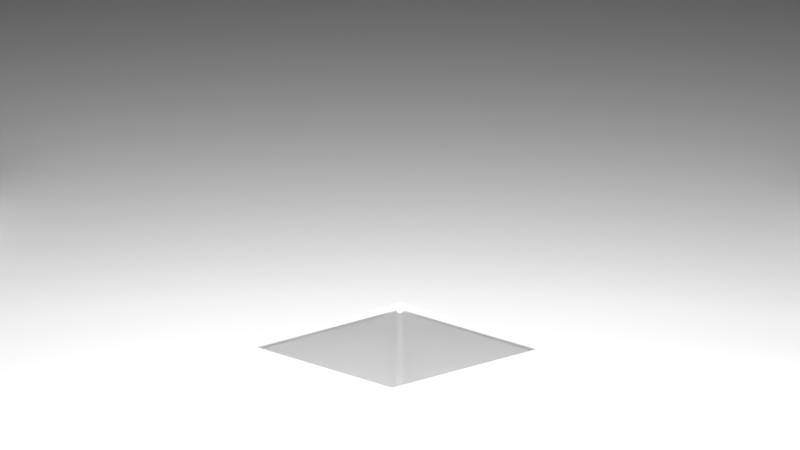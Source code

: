 # Source: abstract_cube.blend  (saved by Blender 4.4.32; exported with 4.5.12 LTS)
import bpy
from mathutils import Matrix  # noqa: F401  (used for matrix-valued properties, if any)

bpy.ops.wm.read_factory_settings(use_empty=True)
scene = bpy.context.scene
scene.name = 'Scene'

# ---- collections
col_collection = bpy.data.collections.new('Collection'); scene.collection.children.link(col_collection)

# ---- materials (node trees are filled in below, after node groups)
mat_material = bpy.data.materials.new('Material')
mat_material.alpha_threshold = 0.0
mat_material.roughness = 0.5
mat_material.line_color = (0.0, 0.0, 0.0, 1.0)
mat_x = bpy.data.materials.new('材质')

# ---- material node trees
mat_material.use_nodes = True; mat_material.node_tree.nodes.clear()
_N = mat_material.node_tree.nodes; _L = mat_material.node_tree.links
n0 = _N.new('ShaderNodeOutputMaterial'); n0.name = 'Material Output'; n0.location = (300, 300)
n1 = _N.new('ShaderNodeMixShader'); n1.name = '混合着色器'; n1.location = (52, 278)
n2 = _N.new('ShaderNodeAddShader'); n2.name = '相加着色器'; n2.location = (-208, 264)
n3 = _N.new('ShaderNodeAddShader'); n3.name = '相加着色器.001'; n3.location = (-461, 313)
n4 = _N.new('ShaderNodeBsdfGlass'); n4.name = '玻璃 BSDF.002'; n4.location = (-199, 98)
n4.distribution = 'BECKMANN'
n4.inputs[1].default_value = 0.2
n5 = _N.new('ShaderNodeBsdfRefraction'); n5.name = '折射 BSDF'; n5.location = (-808, 355)
n5.inputs[0].default_value = (1.0, 0.0, 0.0, 1.0)
n5.inputs[2].default_value = 1.2
n6 = _N.new('ShaderNodeBsdfRefraction'); n6.name = '折射 BSDF.001'; n6.location = (-807, 142)
n6.inputs[0].default_value = (0.0, 1.0, 0.0, 1.0)
n6.inputs[2].default_value = 1.5
n7 = _N.new('ShaderNodeBsdfRefraction'); n7.name = '折射 BSDF.002'; n7.location = (-454, 112)
n7.inputs[0].default_value = (0.0, 0.0, 1.0, 1.0)
n7.inputs[2].default_value = 1.8
n8 = _N.new('ShaderNodeValToRGB'); n8.name = '颜色渐变'; n8.location = (-1306, 280)
while len(n8.color_ramp.elements) > 1: n8.color_ramp.elements.remove(n8.color_ramp.elements[-1])
n8.color_ramp.elements[0].position = 0.2; n8.color_ramp.elements[0].color = (0.0, 0.0, 0.0, 1.0)
_e = n8.color_ramp.elements.new(1.0); _e.color = (1.0, 1.0, 1.0, 1.0)
n9 = _N.new('ShaderNodeLayerWeight'); n9.name = '层权重'; n9.location = (-446, 557)
n10 = _N.new('ShaderNodeLightPath'); n10.name = '光程'; n10.location = (-830, 728)
_L.new(n1.outputs[0], n0.inputs[0])
_L.new(n2.outputs[0], n1.inputs[1])
_L.new(n3.outputs[0], n2.inputs[0])
_L.new(n4.outputs[0], n1.inputs[2])
_L.new(n5.outputs[0], n3.inputs[0])
_L.new(n6.outputs[0], n3.inputs[1])
_L.new(n7.outputs[0], n2.inputs[1])
_L.new(n8.outputs[0], n5.inputs[1])
_L.new(n8.outputs[0], n6.inputs[1])
_L.new(n8.outputs[0], n7.inputs[1])
_L.new(n9.outputs[0], n1.inputs[0])
_L.new(n10.outputs[3], n9.inputs[0])
n0.is_active_output = True
mat_x.use_nodes = True; mat_x.node_tree.nodes.clear()
_N = mat_x.node_tree.nodes; _L = mat_x.node_tree.links
n0 = _N.new('ShaderNodeBsdfPrincipled'); n0.name = '原理化 BSDF'; n0.location = (10, 300)
n0.inputs[1].default_value = 1.0
n1 = _N.new('ShaderNodeOutputMaterial'); n1.name = '材质输出'; n1.location = (300, 300)
_L.new(n0.outputs[0], n1.inputs[0])
n1.is_active_output = True

# ---- world
world_world = bpy.data.worlds.new('World'); scene.world = world_world
world_world.use_nodes = True; world_world.node_tree.nodes.clear()
_N = world_world.node_tree.nodes; _L = world_world.node_tree.links
n0 = _N.new('ShaderNodeOutputWorld'); n0.name = 'World Output'; n0.location = (300, 300)
n1 = _N.new('ShaderNodeBackground'); n1.name = 'Background'; n1.location = (10, 300)
n1.inputs[0].default_value = (0.0, 0.0, 0.0, 1.0)
_L.new(n1.outputs[0], n0.inputs[0])
n0.is_active_output = True
world_world.color = (0.05088, 0.05088, 0.05088)
world_world.sun_shadow_jitter_overblur = 0.0

# ---- cameras
cam_camera = bpy.data.cameras.new('Camera')
cam_camera.type = 'ORTHO'
cam_camera.clip_end = 100.0
cam_camera.ortho_scale = 8.014

# ---- lights
light_light = bpy.data.lights.new('Light', 'AREA')
light_light.energy = 5000.0
light_light.shadow_soft_size = 0.1
light_light.shape = 'DISK'
light_light.size = 20.0
light_light.size_y = 0.1

# ---- meshes
me_cube_001 = bpy.data.meshes.new('Cube.001')
me_cube_001.from_pydata([(1.0, 1.0, 1.0), (1.0, 1.0, -1.0), (1.0, -1.0, 1.0), (1.0, -1.0, -1.0), (-1.0, 1.0, 1.0), (-1.0, 1.0, -1.0), (-1.0, -1.0, 1.0), (-1.0, -1.0, -1.0)], [], [(0, 4, 6, 2), (3, 2, 6, 7), (7, 6, 4, 5), (5, 1, 3, 7), (1, 0, 2, 3), (5, 4, 0, 1)])
me_cube_001.polygons.foreach_set('use_smooth', [True] * 6)
_uv = me_cube_001.uv_layers.new(name='UVMap')
_uv.uv.foreach_set('vector', [0.625, 0.5, 0.875, 0.5, 0.875, 0.75, 0.625, 0.75, 0.375, 0.75, 0.625, 0.75, 0.625, 1.0, 0.375, 1.0, 0.375, 0.0, 0.625, 0.0, 0.625, 0.25, 0.375, 0.25, 0.125, 0.5, 0.375, 0.5, 0.375, 0.75, 0.125, 0.75, 0.375, 0.5, 0.625, 0.5, 0.625, 0.75, 0.375, 0.75, 0.375, 0.25, 0.625, 0.25, 0.625, 0.5, 0.375, 0.5])
me_cube_001.materials.append(mat_material)
me_cube_001.use_mirror_vertex_groups = False
me_cube_001.update()
me_cube_002 = bpy.data.meshes.new('Cube.002')
me_cube_002.from_pydata([(1.0, 1.0, 1.0), (1.0, 1.0, -1.0), (1.0, -1.0, 1.0), (1.0, -1.0, -1.0), (-1.0, 1.0, 1.0), (-1.0, 1.0, -1.0), (-1.0, -1.0, 1.0), (-1.0, -1.0, -1.0)], [], [(0, 4, 6, 2), (3, 2, 6, 7), (7, 6, 4, 5), (5, 1, 3, 7), (1, 0, 2, 3), (5, 4, 0, 1)])
me_cube_002.polygons.foreach_set('use_smooth', [True] * 6)
_uv = me_cube_002.uv_layers.new(name='UVMap')
_uv.uv.foreach_set('vector', [0.625, 0.5, 0.875, 0.5, 0.875, 0.75, 0.625, 0.75, 0.375, 0.75, 0.625, 0.75, 0.625, 1.0, 0.375, 1.0, 0.375, 0.0, 0.625, 0.0, 0.625, 0.25, 0.375, 0.25, 0.125, 0.5, 0.375, 0.5, 0.375, 0.75, 0.125, 0.75, 0.375, 0.5, 0.625, 0.5, 0.625, 0.75, 0.375, 0.75, 0.375, 0.25, 0.625, 0.25, 0.625, 0.5, 0.375, 0.5])
me_cube_002.materials.append(mat_material)
me_cube_002.use_mirror_vertex_groups = False
me_cube_002.update()
me_cube_003 = bpy.data.meshes.new('Cube.003')
me_cube_003.from_pydata([(1.0, 1.0, 1.0), (1.0, 1.0, -1.0), (1.0, -1.0, 1.0), (1.0, -1.0, -1.0), (-1.0, 1.0, 1.0), (-1.0, 1.0, -1.0), (-1.0, -1.0, 1.0), (-1.0, -1.0, -1.0)], [], [(0, 4, 6, 2), (3, 2, 6, 7), (7, 6, 4, 5), (5, 1, 3, 7), (1, 0, 2, 3), (5, 4, 0, 1)])
me_cube_003.polygons.foreach_set('use_smooth', [True] * 6)
_uv = me_cube_003.uv_layers.new(name='UVMap')
_uv.uv.foreach_set('vector', [0.625, 0.5, 0.875, 0.5, 0.875, 0.75, 0.625, 0.75, 0.375, 0.75, 0.625, 0.75, 0.625, 1.0, 0.375, 1.0, 0.375, 0.0, 0.625, 0.0, 0.625, 0.25, 0.375, 0.25, 0.125, 0.5, 0.375, 0.5, 0.375, 0.75, 0.125, 0.75, 0.375, 0.5, 0.625, 0.5, 0.625, 0.75, 0.375, 0.75, 0.375, 0.25, 0.625, 0.25, 0.625, 0.5, 0.375, 0.5])
me_cube_003.materials.append(mat_material)
me_cube_003.use_mirror_vertex_groups = False
me_cube_003.update()
me_cube_004 = bpy.data.meshes.new('Cube.004')
me_cube_004.from_pydata([(1.0, 1.0, 1.0), (1.0, 1.0, -1.0), (1.0, -1.0, 1.0), (1.0, -1.0, -1.0), (-1.0, 1.0, 1.0), (-1.0, 1.0, -1.0), (-1.0, -1.0, 1.0), (-1.0, -1.0, -1.0)], [], [(0, 4, 6, 2), (3, 2, 6, 7), (7, 6, 4, 5), (5, 1, 3, 7), (1, 0, 2, 3), (5, 4, 0, 1)])
me_cube_004.polygons.foreach_set('use_smooth', [True] * 6)
_uv = me_cube_004.uv_layers.new(name='UVMap')
_uv.uv.foreach_set('vector', [0.625, 0.5, 0.875, 0.5, 0.875, 0.75, 0.625, 0.75, 0.375, 0.75, 0.625, 0.75, 0.625, 1.0, 0.375, 1.0, 0.375, 0.0, 0.625, 0.0, 0.625, 0.25, 0.375, 0.25, 0.125, 0.5, 0.375, 0.5, 0.375, 0.75, 0.125, 0.75, 0.375, 0.5, 0.625, 0.5, 0.625, 0.75, 0.375, 0.75, 0.375, 0.25, 0.625, 0.25, 0.625, 0.5, 0.375, 0.5])
me_cube_004.materials.append(mat_material)
me_cube_004.use_mirror_vertex_groups = False
me_cube_004.update()
me_x = bpy.data.meshes.new('平面')
me_x.from_pydata([(0.06667, 0.06667, 0.0), (-1.0, -1.0, 0.0), (1.0, -1.0, 0.0), (0.06667, 0.06667, -0.1333), (-1.0, 1.0, 0.0), (0.06667, -0.06667, 0.0), (1.0, 1.0, 0.0), (0.06667, -0.06667, -0.1333), (-0.06667, 0.06667, 0.0), (-1.0, -1.0, -0.6667), (1.0, -1.0, -0.6667), (-0.06667, 0.06667, -0.1333), (-0.06667, -0.06667, 0.0), (-1.0, 1.0, -0.6667), (1.0, 1.0, -0.6667), (-0.06667, -0.06667, -0.1333)], [], [(0, 6, 4, 1, 2, 5, 12, 8), (0, 5, 2, 6), (9, 13, 14, 10), (6, 14, 13, 4), (1, 9, 10, 2), (2, 10, 14, 6), (4, 13, 9, 1), (12, 5, 7, 15), (15, 11, 8, 12), (11, 15, 7, 3), (5, 0, 3, 7), (11, 3, 0, 8)])
me_x.polygons.foreach_set('use_smooth', [True] * 12)
_uv = me_x.uv_layers.new(name='UV贴图')
_uv.uv.foreach_set('vector', [0.5333, 0.5333, 1.0, 1.0, 0.0, 1.0, 0.0, 0.0, 1.0, 0.0, 0.5333, 0.4667, 0.4667, 0.4667, 0.4667, 0.5333, 0.0, 0.0, 0.5333, 0.4667, 1.0, 0.0, 1.0, 1.0, 0.0, 0.0, 0.0, 1.0, 1.0, 1.0, 1.0, 0.0, 1.0, 1.0, 1.0, 1.0, 0.0, 1.0, 0.0, 1.0, 0.0, 0.0, 0.0, 0.0, 1.0, 0.0, 1.0, 0.0, 1.0, 0.0, 1.0, 0.0, 1.0, 1.0, 1.0, 1.0, 0.0, 1.0, 0.0, 1.0, 0.0, 0.0, 0.0, 0.0, 0.0, 0.0, 0.0, 0.0, 0.0, 0.0, 0.0, 0.0, 0.0, 0.0, 0.0, 0.0, 0.0, 0.0, 0.0, 0.0, 0.0, 0.0, 0.0, 0.0, 0.0, 0.0, 0.0, 0.0, 0.0, 0.0, 0.0, 0.0, 0.0, 0.0, 0.0, 0.0, 0.0, 0.0, 0.0, 0.0, 0.0, 0.0, 0.0, 0.0])
_uv.active_render = True
_uv = me_x.uv_layers.new(name='UVMap')
_uv.uv.foreach_set('vector', [0.0, 0.0, 0.0, 0.0, 0.0, 0.0, 0.0, 0.0, 0.0, 0.0, 0.0, 0.0, 0.0, 0.0, 0.0, 0.0, 0.0, 0.0, 0.0, 0.0, 0.0, 0.0, 0.0, 0.0, 0.0, 0.0, 0.0, 0.0, 0.0, 0.0, 0.0, 0.0, 0.0, 0.0, 0.0, 0.0, 0.0, 0.0, 0.0, 0.0, 0.0, 0.0, 0.0, 0.0, 0.0, 0.0, 0.0, 0.0, 0.0, 0.0, 0.0, 0.0, 0.0, 0.0, 0.0, 0.0, 0.0, 0.0, 0.0, 0.0, 0.0, 0.0, 0.0, 0.0, 0.625, 1.0, 0.625, 0.75, 0.375, 0.75, 0.375, 1.0, 0.375, 0.0, 0.375, 0.25, 0.625, 0.25, 0.625, 0.0, 0.125, 0.5, 0.125, 0.75, 0.375, 0.75, 0.375, 0.5, 0.625, 0.75, 0.625, 0.5, 0.375, 0.5, 0.375, 0.75, 0.375, 0.25, 0.375, 0.5, 0.625, 0.5, 0.625, 0.25])
me_x.materials.append(mat_x)
me_x.update()
me_x_1 = bpy.data.meshes.new('立方体')
me_x_1.from_pydata([(-1.0, -1.0, -1.0), (-1.0, -1.0, 1.0), (-1.0, 1.0, -1.0), (-1.0, 1.0, 1.0), (1.0, -1.0, -1.0), (1.0, -1.0, 1.0), (1.0, 1.0, -1.0), (1.0, 1.0, 1.0)], [], [(0, 1, 3, 2), (2, 3, 7, 6), (6, 7, 5, 4), (4, 5, 1, 0), (2, 6, 4, 0), (7, 3, 1, 5)])
_uv = me_x_1.uv_layers.new(name='UV贴图')
_uv.uv.foreach_set('vector', [0.375, 0.0, 0.625, 0.0, 0.625, 0.25, 0.375, 0.25, 0.375, 0.25, 0.625, 0.25, 0.625, 0.5, 0.375, 0.5, 0.375, 0.5, 0.625, 0.5, 0.625, 0.75, 0.375, 0.75, 0.375, 0.75, 0.625, 0.75, 0.625, 1.0, 0.375, 1.0, 0.125, 0.5, 0.375, 0.5, 0.375, 0.75, 0.125, 0.75, 0.625, 0.5, 0.875, 0.5, 0.875, 0.75, 0.625, 0.75])
me_x_1.update()

# ---- objects
ob_008 = bpy.data.objects.new('空物体.008', None)
ob_009 = bpy.data.objects.new('空物体.009', None)
ob_010 = bpy.data.objects.new('空物体.010', None)
ob_011 = bpy.data.objects.new('空物体.011', None)
ob_light = bpy.data.objects.new('Light', light_light)
ob_camera = bpy.data.objects.new('Camera', cam_camera)
ob_cube_001 = bpy.data.objects.new('Cube.001', me_cube_001)
ob_004 = bpy.data.objects.new('空物体.004', None)
ob_005 = bpy.data.objects.new('空物体.005', None)
ob_006 = bpy.data.objects.new('空物体.006', None)
ob_007 = bpy.data.objects.new('空物体.007', None)
ob_cube_002 = bpy.data.objects.new('Cube.002', me_cube_002)
ob_cube_003 = bpy.data.objects.new('Cube.003', me_cube_003)
ob_012 = bpy.data.objects.new('空物体.012', None)
ob_013 = bpy.data.objects.new('空物体.013', None)
ob_014 = bpy.data.objects.new('空物体.014', None)
ob_015 = bpy.data.objects.new('空物体.015', None)
ob_cube_004 = bpy.data.objects.new('Cube.004', me_cube_004)
ob_016 = bpy.data.objects.new('空物体.016', None)
ob_017 = bpy.data.objects.new('空物体.017', None)
ob_018 = bpy.data.objects.new('空物体.018', None)
ob_019 = bpy.data.objects.new('空物体.019', None)
ob_x = bpy.data.objects.new('平面', me_x)
ob_x_1 = bpy.data.objects.new('立方体', me_x_1)

# ---- transforms, parenting, visibility, modifiers, constraints
ob_008.parent = ob_009
ob_008.matrix_parent_inverse = Matrix(((1.0, -0.0, 0.0, -9.0), (-0.0, 1.0, -0.0, 0.0), (0.0, -0.0, 1.0, -2.0), (-0.0, 0.0, -0.0, 1.0)))
ob_008.location = (9.0, 0.0, 0.0)
ob_009.parent = ob_010
ob_009.matrix_parent_inverse = Matrix(((1.0, -0.0, 0.0, -7.0), (-0.0, 1.0, -0.0, 0.0), (0.0, -0.0, 1.0, -2.0), (-0.0, 0.0, -0.0, 1.0)))
ob_009.location = (9.0, 0.0, 2.0)
ob_010.parent = ob_011
ob_010.matrix_parent_inverse = Matrix(((1.0, -0.0, 0.0, -7.0), (-0.0, 1.0, -0.0, 0.0), (0.0, -0.0, 1.0, -0.0), (-0.0, 0.0, -0.0, 1.0)))
ob_010.location = (7.0, 0.0, 2.0)
ob_011.location = (7.0, 0.0, 0.0)
ob_light.location = (0.0, 0.0, 10.0)
ob_light.lock_rotations_4d = False
ob_light.empty_display_type = 'ARROWS'
ob_light.color = (0.0, 0.0, 0.0, 0.0)
ob_light.lineart.crease_threshold = 0.0
ob_camera.location = (7.35, -6.9, 4.24)
ob_camera.rotation_euler = (1.283, 0.0, 0.8133)
ob_camera.lock_rotations_4d = False
ob_camera.empty_display_type = 'ARROWS'
ob_camera.color = (0.0, 0.0, 0.0, 0.0)
ob_camera.display_type = 'WIRE'
ob_camera.lineart.crease_threshold = 0.0
ob_cube_001.parent = ob_007
ob_cube_001.matrix_parent_inverse = Matrix(((1.0, -0.0, 0.0, 9.0), (-0.0, 1.0, -0.0, 0.0), (0.0, 0.0, 1.0, -0.0), (-0.0, 0.0, -0.0, 1.0)))
ob_cube_001.location = (-8.0, 0.0, 1.0)
ob_cube_001.lock_rotations_4d = False
ob_cube_001.empty_display_type = 'ARROWS'
ob_cube_001.lineart.crease_threshold = 0.0
_m = ob_cube_001.modifiers.new('倒角', 'BEVEL')
_m.width = 0.02
_m.width_pct = 0.02
_m.segments = 5
ob_004.location = (-7.0, 0.0, 0.0)
ob_005.parent = ob_004
ob_005.matrix_parent_inverse = Matrix(((1.0, -0.0, 0.0, 7.0), (-0.0, 1.0, -0.0, 0.0), (0.0, 0.0, 1.0, -0.0), (-0.0, 0.0, -0.0, 1.0)))
ob_005.location = (-7.0, 0.0, 2.0)
ob_006.parent = ob_005
ob_006.matrix_parent_inverse = Matrix(((1.0, -0.0, 0.0, 7.0), (-0.0, 1.0, -0.0, 0.0), (0.0, 0.0, 1.0, -2.0), (-0.0, 0.0, -0.0, 1.0)))
ob_006.location = (-9.0, 0.0, 2.0)
ob_007.parent = ob_006
ob_007.matrix_parent_inverse = Matrix(((1.0, -0.0, 0.0, 9.0), (-0.0, 1.0, -0.0, 0.0), (0.0, 0.0, 1.0, -2.0), (-0.0, 0.0, -0.0, 1.0)))
ob_007.location = (-9.0, 0.0, 0.0)
ob_cube_002.parent = ob_008
ob_cube_002.matrix_parent_inverse = Matrix(((1.0, -0.0, 0.0, -9.0), (-0.0, 1.0, -0.0, 0.0), (0.0, -0.0, 1.0, -0.0), (-0.0, 0.0, -0.0, 1.0)))
ob_cube_002.location = (8.0, 0.0, 1.0)
ob_cube_002.lock_rotations_4d = False
ob_cube_002.empty_display_type = 'ARROWS'
ob_cube_002.lineart.crease_threshold = 0.0
_m = ob_cube_002.modifiers.new('倒角', 'BEVEL')
_m.width = 0.02
_m.width_pct = 0.02
_m.segments = 5
ob_cube_003.parent = ob_015
ob_cube_003.matrix_parent_inverse = Matrix(((-4.371e-08, -1.0, 0.0, 9.0), (1.0, -4.371e-08, -0.0, 3.934e-07), (0.0, -0.0, 1.0, -0.0), (-0.0, 0.0, -0.0, 1.0)))
ob_cube_003.location = (0.0, 8.0, 1.0)
ob_cube_003.rotation_euler = (0.0, -0.0, 1.571)
ob_cube_003.lock_rotations_4d = False
ob_cube_003.empty_display_type = 'ARROWS'
ob_cube_003.lineart.crease_threshold = 0.0
_m = ob_cube_003.modifiers.new('倒角', 'BEVEL')
_m.width = 0.02
_m.width_pct = 0.02
_m.segments = 5
ob_012.location = (0.0, 7.0, 0.0)
ob_012.rotation_euler = (0.0, 0.0, -1.571)
ob_013.parent = ob_012
ob_013.matrix_parent_inverse = Matrix(((-4.371e-08, -1.0, 0.0, 7.0), (1.0, -4.371e-08, -0.0, 3.06e-07), (0.0, -0.0, 1.0, -0.0), (-0.0, 0.0, -0.0, 1.0)))
ob_013.location = (0.0, 7.0, 2.0)
ob_013.rotation_euler = (0.0, 0.0, -1.571)
ob_014.parent = ob_013
ob_014.matrix_parent_inverse = Matrix(((-4.371e-08, -1.0, 0.0, 7.0), (1.0, -4.371e-08, -0.0, 3.06e-07), (0.0, -0.0, 1.0, -2.0), (-0.0, 0.0, -0.0, 1.0)))
ob_014.location = (0.0, 9.0, 2.0)
ob_014.rotation_euler = (0.0, 0.0, -1.571)
ob_015.parent = ob_014
ob_015.matrix_parent_inverse = Matrix(((-4.371e-08, -1.0, 0.0, 9.0), (1.0, -4.371e-08, -0.0, 3.934e-07), (0.0, -0.0, 1.0, -2.0), (-0.0, 0.0, -0.0, 1.0)))
ob_015.location = (0.0, 9.0, 0.0)
ob_015.rotation_euler = (0.0, 0.0, -1.571)
ob_cube_004.parent = ob_019
ob_cube_004.matrix_parent_inverse = Matrix(((-4.371e-08, 1.0, -0.0, 9.0), (-1.0, -4.371e-08, 0.0, -3.934e-07), (-0.0, -0.0, 1.0, -5.96e-08), (-0.0, 0.0, -0.0, 1.0)))
ob_cube_004.location = (0.0, -8.0, 1.0)
ob_cube_004.rotation_euler = (0.0, -0.0, 1.571)
ob_cube_004.lock_rotations_4d = False
ob_cube_004.empty_display_type = 'ARROWS'
ob_cube_004.lineart.crease_threshold = 0.0
_m = ob_cube_004.modifiers.new('倒角', 'BEVEL')
_m.width = 0.02
_m.width_pct = 0.02
_m.segments = 5
ob_016.location = (0.0, -7.0, 5.96e-08)
ob_016.rotation_euler = (0.0, -0.0, 1.571)
ob_017.parent = ob_016
ob_017.matrix_parent_inverse = Matrix(((-4.371e-08, 1.0, -0.0, 7.0), (-1.0, -4.371e-08, 0.0, -3.06e-07), (-0.0, -0.0, 1.0, -5.96e-08), (-0.0, 0.0, -0.0, 1.0)))
ob_017.location = (0.0, -7.0, 2.0)
ob_017.rotation_euler = (0.0, -0.0, 1.571)
ob_018.parent = ob_017
ob_018.matrix_parent_inverse = Matrix(((-4.371e-08, 1.0, -0.0, 7.0), (-1.0, -4.371e-08, 0.0, -3.06e-07), (-0.0, -0.0, 1.0, -2.0), (-0.0, 0.0, -0.0, 1.0)))
ob_018.location = (0.0, -9.0, 2.0)
ob_018.rotation_euler = (0.0, -0.0, 1.571)
ob_019.parent = ob_018
ob_019.matrix_parent_inverse = Matrix(((-4.371e-08, 1.0, -0.0, 9.0), (-1.0, -4.371e-08, 0.0, -3.934e-07), (-0.0, -0.0, 1.0, -2.0), (-0.0, 0.0, -0.0, 1.0)))
ob_019.location = (0.0, -9.0, 5.96e-08)
ob_019.rotation_euler = (0.0, -0.0, 1.571)
ob_x.location = (0.0, 0.0, 0.0)
ob_x.scale = (15.0, 15.0, 15.0)
_m = ob_x.modifiers.new('倒角', 'BEVEL')
_m.width = 0.005
_m.width_pct = 0.005
_m.segments = 10
ob_x_1.location = (0.0, 0.0, -2.5)

# ---- collection membership
scene.collection.objects.link(ob_008)
scene.collection.objects.link(ob_009)
scene.collection.objects.link(ob_010)
scene.collection.objects.link(ob_011)
col_collection.objects.link(ob_light)
col_collection.objects.link(ob_camera)
col_collection.objects.link(ob_cube_001)
col_collection.objects.link(ob_004)
col_collection.objects.link(ob_005)
col_collection.objects.link(ob_006)
col_collection.objects.link(ob_007)
col_collection.objects.link(ob_cube_002)
col_collection.objects.link(ob_cube_003)
col_collection.objects.link(ob_012)
col_collection.objects.link(ob_013)
col_collection.objects.link(ob_014)
col_collection.objects.link(ob_015)
col_collection.objects.link(ob_cube_004)
col_collection.objects.link(ob_016)
col_collection.objects.link(ob_017)
col_collection.objects.link(ob_018)
col_collection.objects.link(ob_019)
col_collection.objects.link(ob_x)
col_collection.objects.link(ob_x_1)

# ---- scene / render settings (as saved in the file)
scene.camera = ob_camera
scene.frame_start = 1; scene.frame_end = 300; scene.frame_set(1)
scene.render.engine = 'CYCLES'
scene.render.image_settings.file_format = 'FFMPEG'
scene.render.image_settings.color_mode = 'RGB'
scene.cycles.samples = 200
scene.view_settings.view_transform = 'Standard'
bpy.context.view_layer.update()
